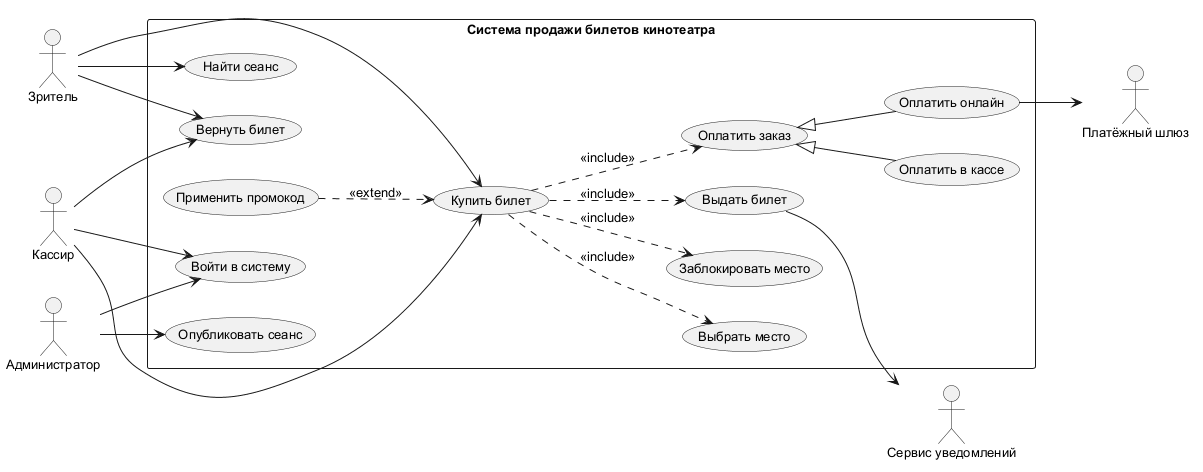

The diagram above was rendered by PlantUML. Its source (embedded in the PNG):
@startuml
left to right direction
skinparam defaultFontName Arial
skinparam defaultFontSize 13
skinparam shadowing false
actor "Зритель" as Viewer
actor "Кассир" as Cashier
actor "Администратор" as Admin
actor "Платёжный шлюз" as Bank
actor "Сервис уведомлений" as Notify
rectangle "Система продажи билетов кинотеатра" {
  usecase "Войти в систему" as Login
  usecase "Найти сеанс" as Browse
  usecase "Выбрать место" as Seat
  usecase "Купить билет" as Buy
  usecase "Заблокировать место" as Hold
  usecase "Оплатить заказ" as Pay
  usecase "Оплатить онлайн" as Online
  usecase "Оплатить в кассе" as Cash
  usecase "Выдать билет" as Issue
  usecase "Применить промокод" as Promo
  usecase "Вернуть билет" as Refund
  usecase "Опубликовать сеанс" as Publish
}
Viewer --> Browse
Viewer --> Buy
Viewer --> Refund
Cashier --> Buy
Cashier --> Refund
Cashier --> Login
Admin --> Login
Admin --> Publish
Buy ..> Seat : <<include>>
Buy ..> Hold : <<include>>
Buy ..> Pay : <<include>>
Buy ..> Issue : <<include>>
Promo ..> Buy : <<extend>>
Pay <|-- Online
Pay <|-- Cash
Online --> Bank
Issue --> Notify
@enduml